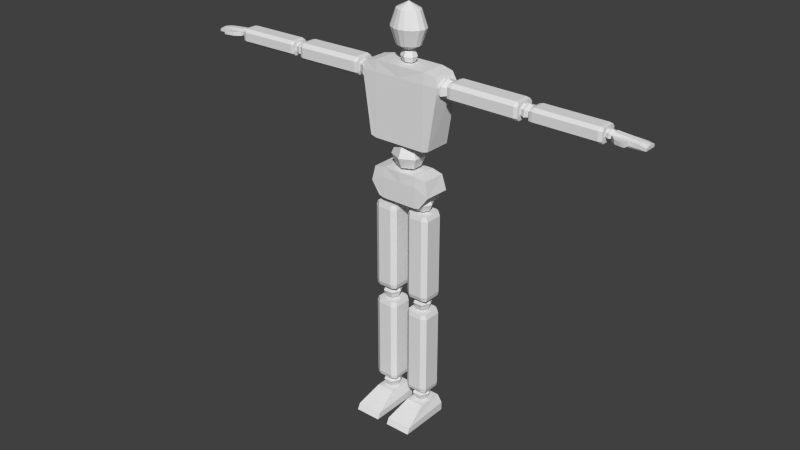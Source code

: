# Source: playerRigged.blend  (saved by Blender 2.75.0; exported with 4.5.12 LTS)
import bpy
from mathutils import Matrix  # noqa: F401  (used for matrix-valued properties, if any)

bpy.ops.wm.read_factory_settings(use_empty=True)
scene = bpy.context.scene
scene.name = 'Scene'

# ---- collections
col_collection_1 = bpy.data.collections.new('Collection 1'); scene.collection.children.link(col_collection_1)

# ---- world
world_world = bpy.data.worlds.new('World'); scene.world = world_world
world_world.color = (0.05088, 0.05088, 0.05088)
world_world.use_sun_shadow = False
world_world.sun_shadow_jitter_overblur = 0.0
world_world.cycles.sampling_method = 'MANUAL'
world_world.cycles.sample_map_resolution = 256

# ---- meshes
me_cube_001 = bpy.data.meshes.new('Cube.001')
me_cube_001.from_pydata([(0.7825, -0.9343, -0.9238), (0.9234, -0.8996, 0.7404), (0.7825, -0.2791, -0.9238), (0.9234, -0.3141, 0.7404), (0.6446, -0.2926, 0.7966), (0.6446, -0.9343, -0.9667), (0.6446, -0.2791, -0.9667), (0.6446, -0.916, 0.7966), (1.028, -0.2935, 0.5309), (1.009, -0.9184, 0.5309), (0.6446, -0.9343, 0.5309), (0.6446, -0.2791, 0.5309), (0.2528, -0.4832, -1.038), (0.3422, -0.4327, -1.286), (0.2528, -0.4832, -1.533), (0.2505, -0.731, -1.038), (0.3389, -0.7831, -1.286), (0.2505, -0.731, -1.533), (0.1359, -0.5467, 1.063), (0.1718, -0.5226, 0.946), (0.1359, -0.5467, 0.8287), (0.1349, -0.6647, 1.063), (0.1705, -0.6896, 0.946), (0.1349, -0.6647, 0.8287), (0.5643, -0.9343, -2.311), (0.7022, -0.8996, -1.658), (0.5643, -0.2791, -2.311), (0.7022, -0.3141, -1.658), (0.4293, -0.2926, -1.607), (0.4293, -0.9343, -2.35), (0.4293, -0.2791, -2.35), (0.4293, -0.916, -1.607), (0.8044, -0.2935, -2.017), (0.786, -0.9184, -2.017), (0.4293, -0.9343, -1.847), (0.4293, -0.2791, -1.847), (0.2884, -0.6006, -2.161), (0.2241, -0.6006, -2.316), (0.2884, -0.6006, -2.471), (0.4436, -0.6006, -2.536), (0.366, -0.4465, -2.161), (0.3338, -0.3826, -2.316), (0.366, -0.4465, -2.471), (0.5213, -0.4465, -2.161), (0.5534, -0.3826, -2.316), (0.5213, -0.4465, -2.471), (0.5989, -0.6006, -2.161), (0.6632, -0.6006, -2.316), (0.5989, -0.6006, -2.471), (0.6922, -0.4085, -2.519), (0.5213, -0.7547, -2.161), (0.5534, -0.8186, -2.316), (0.5213, -0.7547, -2.471), (0.7115, -0.4085, -4.653), (0.4436, -0.6006, -2.097), (0.366, -0.7547, -2.161), (0.3338, -0.8186, -2.316), (0.366, -0.7547, -2.471), (0.6922, -0.8304, -2.519), (0.7115, -0.8304, -4.653), (0.1887, -0.3903, -2.519), (0.185, -0.3903, -4.653), (0.1887, -0.8159, -2.519), (0.185, -0.8159, -4.653), (0.6104, -0.8743, -4.653), (0.6104, -0.8888, -2.519), (0.6104, -0.3273, -4.653), (0.6104, -0.3536, -2.519), (0.2743, -0.8888, -2.519), (0.2743, -0.3273, -4.653), (0.2743, -0.8743, -4.653), (0.2743, -0.3536, -2.519), (0.7349, -0.8304, -2.627), (0.7349, -0.4085, -2.627), (0.158, -0.3903, -2.627), (0.158, -0.8159, -2.627), (0.6104, -0.3065, -2.627), (0.6104, -0.9092, -2.627), (0.2743, -0.3065, -2.627), (0.2743, -0.9092, -2.627), (0.7349, -0.8304, -4.549), (0.7349, -0.4085, -4.549), (0.158, -0.3903, -4.549), (0.6104, -0.3065, -4.549), (0.6104, -0.9092, -4.549), (0.2743, -0.3065, -4.549), (0.2743, -0.9092, -4.549), (0.158, -0.8159, -4.549), (0.2326, -0.8983, -7.494), (0.1375, -1.555, -7.906), (0.2884, -0.6006, -4.656), (0.2241, -0.6006, -4.812), (0.2884, -0.6006, -4.967), (0.4436, -0.6006, -5.031), (0.366, -0.4465, -4.656), (0.3338, -0.3826, -4.812), (0.366, -0.4465, -4.967), (0.5213, -0.4465, -4.656), (0.5534, -0.3826, -4.812), (0.5213, -0.4465, -4.967), (0.5989, -0.6006, -4.656), (0.6632, -0.6006, -4.812), (0.5989, -0.6006, -4.967), (0.6922, -0.4085, -5.014), (0.5213, -0.7547, -4.656), (0.5534, -0.8186, -4.812), (0.5213, -0.7547, -4.967), (0.7115, -0.4085, -7.148), (0.4436, -0.6006, -4.592), (0.366, -0.7547, -4.656), (0.3338, -0.8186, -4.812), (0.366, -0.7547, -4.967), (0.6922, -0.8304, -5.014), (0.7115, -0.8304, -7.148), (0.1887, -0.3903, -5.014), (0.185, -0.3903, -7.148), (0.1887, -0.8159, -5.014), (0.185, -0.8159, -7.148), (0.6104, -0.8743, -7.148), (0.6104, -0.8888, -5.014), (0.6104, -0.3273, -7.148), (0.6104, -0.3536, -5.014), (0.2743, -0.8888, -5.014), (0.2743, -0.3273, -7.148), (0.2743, -0.8743, -7.148), (0.2743, -0.3536, -5.014), (0.7349, -0.8304, -5.123), (0.7349, -0.4085, -5.123), (0.158, -0.3903, -5.123), (0.158, -0.8159, -5.123), (0.6104, -0.3065, -5.123), (0.6104, -0.9092, -5.123), (0.2743, -0.3065, -5.123), (0.2743, -0.9092, -5.123), (0.7349, -0.8304, -7.044), (0.7349, -0.4085, -7.044), (0.158, -0.3903, -7.044), (0.6104, -0.3065, -7.044), (0.6104, -0.9092, -7.044), (0.2743, -0.3065, -7.044), (0.2743, -0.9092, -7.044), (0.158, -0.8159, -7.044), (0.2906, -0.6023, -7.148), (0.2263, -0.6023, -7.303), (0.2906, -0.6023, -7.459), (0.4458, -0.6023, -7.523), (0.3682, -0.4482, -7.148), (0.336, -0.3844, -7.303), (0.3682, -0.4482, -7.459), (0.5234, -0.4482, -7.148), (0.5556, -0.3844, -7.303), (0.5234, -0.4482, -7.459), (0.6011, -0.6023, -7.148), (0.6654, -0.6023, -7.303), (0.6011, -0.6023, -7.459), (0.5234, -0.7565, -7.148), (0.5556, -0.8203, -7.303), (0.5234, -0.7565, -7.459), (0.4458, -0.6023, -7.084), (0.3682, -0.7565, -7.148), (0.336, -0.8203, -7.303), (0.3682, -0.7565, -7.459), (0.1375, -0.2616, -7.906), (0.2326, -0.2934, -7.494), (0.7741, -1.555, -7.906), (0.6789, -0.8983, -7.494), (0.7741, -0.2616, -7.906), (0.6789, -0.2934, -7.494), (0.1375, -1.483, -7.762), (0.1375, -0.2616, -7.7), (0.7741, -0.2616, -7.7), (0.7741, -1.483, -7.762), (1.212, -0.4392, 0.6614), (2.922, -0.4392, 0.6598), (1.212, -0.815, 0.6614), (2.922, -0.815, 0.6598), (1.208, -0.4229, 0.2992), (2.918, -0.4229, 0.281), (1.208, -0.8021, 0.2992), (2.918, -0.8021, 0.281), (2.922, -0.8541, 0.587), (1.211, -0.867, 0.6025), (2.922, -0.3668, 0.587), (1.211, -0.3902, 0.6025), (1.208, -0.867, 0.3608), (2.919, -0.3668, 0.3453), (2.919, -0.8541, 0.3453), (1.208, -0.3902, 0.3608), (1.299, -0.815, 0.6913), (1.299, -0.4392, 0.6913), (1.294, -0.4229, 0.2764), (1.294, -0.8021, 0.2764), (1.298, -0.3483, 0.6017), (1.298, -0.8852, 0.6017), (1.295, -0.3483, 0.36), (1.295, -0.8852, 0.36), (2.84, -0.815, 0.6773), (2.84, -0.4392, 0.6773), (2.835, -0.4229, 0.2624), (2.839, -0.3483, 0.5877), (2.839, -0.8852, 0.5877), (2.836, -0.3483, 0.346), (2.836, -0.8852, 0.346), (2.835, -0.8021, 0.2624), (2.886, -0.6103, 0.3554), (3.024, -0.6103, 0.308), (3.163, -0.6103, 0.3531), (3.221, -0.6103, 0.4643), (2.887, -0.4729, 0.4112), (3.025, -0.4161, 0.3869), (3.163, -0.4729, 0.4089), (2.888, -0.4729, 0.5229), (3.027, -0.4161, 0.5449), (3.165, -0.4729, 0.5206), (2.889, -0.6103, 0.5787), (3.028, -0.6103, 0.6238), (3.165, -0.6103, 0.5764), (3.162, -0.4656, 0.6159), (2.888, -0.7476, 0.5229), (3.027, -0.8045, 0.5449), (3.165, -0.7476, 0.5206), (4.784, -0.4656, 0.6144), (2.83, -0.6103, 0.4675), (2.887, -0.7476, 0.4112), (3.025, -0.8045, 0.3869), (3.163, -0.7476, 0.4089), (3.162, -0.7862, 0.6159), (4.784, -0.7862, 0.6144), (3.158, -0.4517, 0.3069), (4.78, -0.4517, 0.2913), (3.158, -0.7752, 0.3069), (4.78, -0.7752, 0.2913), (4.783, -0.8196, 0.5524), (3.161, -0.8306, 0.5656), (4.783, -0.4038, 0.5524), (3.161, -0.4238, 0.5656), (3.159, -0.8306, 0.3594), (4.781, -0.4038, 0.3462), (4.781, -0.8196, 0.3462), (3.159, -0.4238, 0.3594), (3.245, -0.7862, 0.6414), (3.245, -0.4656, 0.6414), (3.24, -0.4517, 0.2874), (3.24, -0.7752, 0.2874), (3.244, -0.388, 0.565), (3.244, -0.8461, 0.565), (3.241, -0.388, 0.3587), (3.241, -0.8461, 0.3587), (4.705, -0.7862, 0.6295), (4.705, -0.4656, 0.6295), (4.701, -0.4517, 0.2754), (4.704, -0.388, 0.553), (4.704, -0.8461, 0.553), (4.702, -0.388, 0.3468), (4.702, -0.8461, 0.3468), (4.701, -0.7752, 0.2754), (0.8875, -0.6103, 0.3148), (1.042, -0.6103, 0.25), (1.198, -0.6103, 0.3117), (1.264, -0.6103, 0.4637), (0.8883, -0.4226, 0.3911), (1.043, -0.3448, 0.358), (1.199, -0.4226, 0.388), (0.8899, -0.4226, 0.5438), (1.046, -0.3448, 0.5738), (1.201, -0.4226, 0.5407), (0.8907, -0.6103, 0.6201), (1.047, -0.6103, 0.6818), (1.201, -0.6103, 0.617), (0.8899, -0.798, 0.5438), (1.046, -0.8757, 0.5738), (1.201, -0.798, 0.5407), (0.8248, -0.6103, 0.4681), (0.8883, -0.798, 0.3911), (1.043, -0.8757, 0.358), (1.199, -0.798, 0.388), (0.08971, -0.3798, 1.956), (0.1426, -0.2823, 1.578), (0.08971, -0.3798, 1.2), (0.198, -0.4351, 1.956), (0.2958, -0.3604, 1.578), (0.198, -0.4351, 1.2), (0.2704, -0.5178, 1.956), (0.3981, -0.4774, 1.578), (0.2704, -0.5178, 1.2), (0.2958, -0.6154, 1.956), (0.4341, -0.6154, 1.578), (0.2958, -0.6154, 1.2), (0.2704, -0.7129, 1.956), (0.3981, -0.7533, 1.578), (0.2704, -0.7129, 1.2), (0.198, -0.7956, 1.956), (0.2958, -0.8703, 1.578), (0.198, -0.7956, 1.2), (0.08971, -0.8509, 1.956), (0.1426, -0.9485, 1.578), (0.08971, -0.8509, 1.2), (5.016, -0.4905, 0.3598), (4.95, -0.5715, 0.5623), (5.353, -0.7505, 0.3598), (5.35, -0.6905, 0.5214), (4.766, -0.6205, 0.3947), (4.859, -0.6205, 0.3628), (4.953, -0.6205, 0.3932), (4.992, -0.6205, 0.4681), (4.767, -0.5279, 0.4323), (4.86, -0.4896, 0.416), (4.953, -0.5279, 0.4308), (4.768, -0.5279, 0.5076), (4.861, -0.4896, 0.5224), (4.954, -0.5279, 0.5061), (4.768, -0.6205, 0.5452), (4.862, -0.6205, 0.5756), (4.955, -0.6205, 0.5437), (4.768, -0.713, 0.5076), (4.861, -0.7513, 0.5224), (4.954, -0.713, 0.5061), (4.729, -0.6205, 0.4703), (4.767, -0.713, 0.4323), (4.86, -0.7513, 0.416), (4.953, -0.713, 0.4308), (5.353, -0.4905, 0.3598), (5.525, -0.6782, 0.5023), (5.35, -0.5715, 0.5273), (5.016, -0.7505, 0.3598), (4.95, -0.6905, 0.5564), (5.525, -0.575, 0.5044), (5.501, -0.7505, 0.3598), (5.501, -0.4905, 0.3598), (5.662, -0.6623, 0.4701), (5.662, -0.5882, 0.4722), (5.616, -0.7505, 0.3598), (5.616, -0.4905, 0.3598), (5.344, -0.77, 0.497), (5.35, -0.4664, 0.4826), (4.944, -0.77, 0.5145), (4.95, -0.4664, 0.4871), (5.525, -0.7746, 0.4776), (5.525, -0.4664, 0.4721), (5.662, -0.7746, 0.4434), (5.662, -0.4664, 0.4434), (5.35, -0.4664, 0.3966), (5.525, -0.4664, 0.4022), (5.662, -0.4664, 0.3839), (5.348, -0.7733, 0.3961), (4.948, -0.7733, 0.4045), (4.95, -0.4664, 0.3966), (5.525, -0.7746, 0.3938), (5.662, -0.7746, 0.3839), (5.095, -0.7733, 0.4014), (5.091, -0.77, 0.5081), (5.348, -0.7733, 0.3961), (5.344, -0.77, 0.497), (4.948, -0.7733, 0.4045), (4.944, -0.77, 0.5145), (5.091, -0.77, 0.5081), (5.095, -0.7733, 0.4014), (4.948, -0.7733, 0.4045), (4.944, -0.77, 0.5145), (5.095, -0.7733, 0.4014), (5.091, -0.77, 0.5081), (5.074, -0.9052, 0.4197), (5.07, -0.9058, 0.5076), (5.167, -0.8154, 0.4173), (5.163, -0.8163, 0.5024), (5.23, -0.9508, 0.4247), (5.227, -0.9536, 0.5125), (5.244, -0.8344, 0.4222), (5.241, -0.8374, 0.5074), (5.312, -0.9607, 0.4272), (5.309, -0.9634, 0.515), (5.326, -0.8442, 0.4247), (5.323, -0.8473, 0.5099), (5.136, -0.77, 0.5061), (5.14, -0.7733, 0.4004), (5.136, -0.77, 0.5061), (5.14, -0.7733, 0.4004), (-0.7825, -0.9343, -0.9238), (-0.9234, -0.8996, 0.7404), (-0.7825, -0.2791, -0.9238), (-0.9234, -0.3141, 0.7404), (0.0, -0.2791, 0.7966), (0.0, -0.2791, -0.9667), (0.0, -0.9343, 0.7966), (0.0, -0.9343, -0.9667), (-0.6446, -0.2926, 0.7966), (-0.6446, -0.9343, -0.9667), (-0.6446, -0.2791, -0.9667), (-0.6446, -0.916, 0.7966), (-1.028, -0.2935, 0.5309), (-1.009, -0.9184, 0.5309), (0.0, -0.9343, 0.5309), (0.0, -0.2791, 0.5309), (-0.6446, -0.9343, 0.5309), (-0.6446, -0.2791, 0.5309), (0.0, -0.3572, -1.038), (0.0, -0.2546, -1.286), (0.0, -0.3572, -1.533), (0.0, -0.8528, -1.533), (0.0, -0.9555, -1.286), (0.0, -0.8528, -1.038), (-0.2528, -0.4832, -1.038), (-0.3422, -0.4327, -1.286), (-0.2528, -0.4832, -1.533), (0.0, -0.605, -0.9351), (-0.2505, -0.731, -1.038), (-0.3389, -0.7831, -1.286), (-0.2505, -0.731, -1.533), (0.0, -0.605, -1.636), (0.0, -0.4867, 1.063), (0.0, -0.4378, 0.946), (0.0, -0.4867, 0.8287), (0.0, -0.7228, 0.8287), (0.0, -0.7717, 0.946), (0.0, -0.7228, 1.063), (-0.1359, -0.5467, 1.063), (-0.1718, -0.5226, 0.946), (-0.1359, -0.5467, 0.8287), (0.0, -0.6047, 1.112), (-0.1349, -0.6647, 1.063), (-0.1705, -0.6896, 0.946), (-0.1349, -0.6647, 0.8287), (0.0, -0.6047, 0.7801), (-0.5643, -0.9343, -2.311), (-0.7022, -0.8996, -1.658), (-0.5643, -0.2791, -2.311), (-0.7022, -0.3141, -1.658), (0.0, -0.2791, -1.607), (0.0, -0.2791, -2.35), (0.0, -0.9343, -1.607), (0.0, -0.9343, -2.35), (-0.4293, -0.2926, -1.607), (-0.4293, -0.9343, -2.35), (-0.4293, -0.2791, -2.35), (-0.4293, -0.916, -1.607), (-0.8044, -0.2935, -2.017), (-0.786, -0.9184, -2.017), (0.0, -0.9343, -1.847), (0.0, -0.2791, -1.847), (-0.4293, -0.9343, -1.847), (-0.4293, -0.2791, -1.847), (-0.2884, -0.6006, -2.161), (-0.2241, -0.6006, -2.316), (-0.2884, -0.6006, -2.471), (-0.4436, -0.6006, -2.536), (-0.366, -0.4465, -2.161), (-0.3338, -0.3826, -2.316), (-0.366, -0.4465, -2.471), (-0.5213, -0.4465, -2.161), (-0.5534, -0.3826, -2.316), (-0.5213, -0.4465, -2.471), (-0.5989, -0.6006, -2.161), (-0.6632, -0.6006, -2.316), (-0.5989, -0.6006, -2.471), (-0.6922, -0.4085, -2.519), (-0.5213, -0.7547, -2.161), (-0.5534, -0.8186, -2.316), (-0.5213, -0.7547, -2.471), (-0.7115, -0.4085, -4.653), (-0.4436, -0.6006, -2.097), (-0.366, -0.7547, -2.161), (-0.3338, -0.8186, -2.316), (-0.366, -0.7547, -2.471), (-0.6922, -0.8304, -2.519), (-0.7115, -0.8304, -4.653), (-0.1887, -0.3903, -2.519), (-0.185, -0.3903, -4.653), (-0.1887, -0.8159, -2.519), (-0.185, -0.8159, -4.653), (-0.6104, -0.8743, -4.653), (-0.6104, -0.8888, -2.519), (-0.6104, -0.3273, -4.653), (-0.6104, -0.3536, -2.519), (-0.2743, -0.8888, -2.519), (-0.2743, -0.3273, -4.653), (-0.2743, -0.8743, -4.653), (-0.2743, -0.3536, -2.519), (-0.7349, -0.8304, -2.627), (-0.7349, -0.4085, -2.627), (-0.158, -0.3903, -2.627), (-0.158, -0.8159, -2.627), (-0.6104, -0.3065, -2.627), (-0.6104, -0.9092, -2.627), (-0.2743, -0.3065, -2.627), (-0.2743, -0.9092, -2.627), (-0.7349, -0.8304, -4.549), (-0.7349, -0.4085, -4.549), (-0.158, -0.3903, -4.549), (-0.6104, -0.3065, -4.549), (-0.6104, -0.9092, -4.549), (-0.2743, -0.3065, -4.549), (-0.2743, -0.9092, -4.549), (-0.158, -0.8159, -4.549), (-0.2326, -0.8983, -7.494), (-0.1375, -1.555, -7.906), (-0.2884, -0.6006, -4.656), (-0.2241, -0.6006, -4.812), (-0.2884, -0.6006, -4.967), (-0.4436, -0.6006, -5.031), (-0.366, -0.4465, -4.656), (-0.3338, -0.3826, -4.812), (-0.366, -0.4465, -4.967), (-0.5213, -0.4465, -4.656), (-0.5534, -0.3826, -4.812), (-0.5213, -0.4465, -4.967), (-0.5989, -0.6006, -4.656), (-0.6632, -0.6006, -4.812), (-0.5989, -0.6006, -4.967), (-0.6922, -0.4085, -5.014), (-0.5213, -0.7547, -4.656), (-0.5534, -0.8186, -4.812), (-0.5213, -0.7547, -4.967), (-0.7115, -0.4085, -7.148), (-0.4436, -0.6006, -4.592), (-0.366, -0.7547, -4.656), (-0.3338, -0.8186, -4.812), (-0.366, -0.7547, -4.967), (-0.6922, -0.8304, -5.014), (-0.7115, -0.8304, -7.148), (-0.1887, -0.3903, -5.014), (-0.185, -0.3903, -7.148), (-0.1887, -0.8159, -5.014), (-0.185, -0.8159, -7.148), (-0.6104, -0.8743, -7.148), (-0.6104, -0.8888, -5.014), (-0.6104, -0.3273, -7.148), (-0.6104, -0.3536, -5.014), (-0.2743, -0.8888, -5.014), (-0.2743, -0.3273, -7.148), (-0.2743, -0.8743, -7.148), (-0.2743, -0.3536, -5.014), (-0.7349, -0.8304, -5.123), (-0.7349, -0.4085, -5.123), (-0.158, -0.3903, -5.123), (-0.158, -0.8159, -5.123), (-0.6104, -0.3065, -5.123), (-0.6104, -0.9092, -5.123), (-0.2743, -0.3065, -5.123), (-0.2743, -0.9092, -5.123), (-0.7349, -0.8304, -7.044), (-0.7349, -0.4085, -7.044), (-0.158, -0.3903, -7.044), (-0.6104, -0.3065, -7.044), (-0.6104, -0.9092, -7.044), (-0.2743, -0.3065, -7.044), (-0.2743, -0.9092, -7.044), (-0.158, -0.8159, -7.044), (-0.2906, -0.6023, -7.148), (-0.2263, -0.6023, -7.303), (-0.2906, -0.6023, -7.459), (-0.4458, -0.6023, -7.523), (-0.3682, -0.4482, -7.148), (-0.336, -0.3844, -7.303), (-0.3682, -0.4482, -7.459), (-0.5234, -0.4482, -7.148), (-0.5556, -0.3844, -7.303), (-0.5234, -0.4482, -7.459), (-0.6011, -0.6023, -7.148), (-0.6654, -0.6023, -7.303), (-0.6011, -0.6023, -7.459), (-0.5234, -0.7565, -7.148), (-0.5556, -0.8203, -7.303), (-0.5234, -0.7565, -7.459), (-0.4458, -0.6023, -7.084), (-0.3682, -0.7565, -7.148), (-0.336, -0.8203, -7.303), (-0.3682, -0.7565, -7.459), (-0.1375, -0.2616, -7.906), (-0.2326, -0.2934, -7.494), (-0.7741, -1.555, -7.906), (-0.6789, -0.8983, -7.494), (-0.7741, -0.2616, -7.906), (-0.6789, -0.2934, -7.494), (-0.1375, -1.483, -7.762), (-0.1375, -0.2616, -7.7), (-0.7741, -0.2616, -7.7), (-0.7741, -1.483, -7.762), (-1.212, -0.4392, 0.6614), (-2.922, -0.4392, 0.6598), (-1.212, -0.815, 0.6614), (-2.922, -0.815, 0.6598), (-1.208, -0.4229, 0.2992), (-2.918, -0.4229, 0.281), (-1.208, -0.8021, 0.2992), (-2.918, -0.8021, 0.281), (-2.922, -0.8541, 0.587), (-1.211, -0.867, 0.6025), (-2.922, -0.3668, 0.587), (-1.211, -0.3902, 0.6025), (-1.208, -0.867, 0.3608), (-2.919, -0.3668, 0.3453), (-2.919, -0.8541, 0.3453), (-1.208, -0.3902, 0.3608), (-1.299, -0.815, 0.6913), (-1.299, -0.4392, 0.6913), (-1.294, -0.4229, 0.2764), (-1.294, -0.8021, 0.2764), (-1.298, -0.3483, 0.6017), (-1.298, -0.8852, 0.6017), (-1.295, -0.3483, 0.36), (-1.295, -0.8852, 0.36), (-2.84, -0.815, 0.6773), (-2.84, -0.4392, 0.6773), (-2.835, -0.4229, 0.2624), (-2.839, -0.3483, 0.5877), (-2.839, -0.8852, 0.5877), (-2.836, -0.3483, 0.346), (-2.836, -0.8852, 0.346), (-2.835, -0.8021, 0.2624), (-2.886, -0.6103, 0.3554), (-3.024, -0.6103, 0.308), (-3.163, -0.6103, 0.3531), (-3.221, -0.6103, 0.4643), (-2.887, -0.4729, 0.4112), (-3.025, -0.4161, 0.3869), (-3.163, -0.4729, 0.4089), (-2.888, -0.4729, 0.5229), (-3.027, -0.4161, 0.5449), (-3.165, -0.4729, 0.5206), (-2.889, -0.6103, 0.5787), (-3.028, -0.6103, 0.6238), (-3.165, -0.6103, 0.5764), (-3.162, -0.4656, 0.6159), (-2.888, -0.7476, 0.5229), (-3.027, -0.8045, 0.5449), (-3.165, -0.7476, 0.5206), (-4.784, -0.4656, 0.6144), (-2.83, -0.6103, 0.4675), (-2.887, -0.7476, 0.4112), (-3.025, -0.8045, 0.3869), (-3.163, -0.7476, 0.4089), (-3.162, -0.7862, 0.6159), (-4.784, -0.7862, 0.6144), (-3.158, -0.4517, 0.3069), (-4.78, -0.4517, 0.2913), (-3.158, -0.7752, 0.3069), (-4.78, -0.7752, 0.2913), (-4.783, -0.8196, 0.5524), (-3.161, -0.8306, 0.5656), (-4.783, -0.4038, 0.5524), (-3.161, -0.4238, 0.5656), (-3.159, -0.8306, 0.3594), (-4.781, -0.4038, 0.3462), (-4.781, -0.8196, 0.3462), (-3.159, -0.4238, 0.3594), (-3.245, -0.7862, 0.6414), (-3.245, -0.4656, 0.6414), (-3.24, -0.4517, 0.2874), (-3.24, -0.7752, 0.2874), (-3.244, -0.388, 0.565), (-3.244, -0.8461, 0.565), (-3.241, -0.388, 0.3587), (-3.241, -0.8461, 0.3587), (-4.705, -0.7862, 0.6295), (-4.705, -0.4656, 0.6295), (-4.701, -0.4517, 0.2754), (-4.704, -0.388, 0.553), (-4.704, -0.8461, 0.553), (-4.702, -0.388, 0.3468), (-4.702, -0.8461, 0.3468), (-4.701, -0.7752, 0.2754), (-0.8875, -0.6103, 0.3148), (-1.042, -0.6103, 0.25), (-1.198, -0.6103, 0.3117), (-1.264, -0.6103, 0.4637), (-0.8883, -0.4226, 0.3911), (-1.043, -0.3448, 0.358), (-1.199, -0.4226, 0.388), (-0.8899, -0.4226, 0.5438), (-1.046, -0.3448, 0.5738), (-1.201, -0.4226, 0.5407), (-0.8907, -0.6103, 0.6201), (-1.047, -0.6103, 0.6818), (-1.201, -0.6103, 0.617), (-0.8899, -0.798, 0.5438), (-1.046, -0.8757, 0.5738), (-1.201, -0.798, 0.5407), (-0.8248, -0.6103, 0.4681), (-0.8883, -0.798, 0.3911), (-1.043, -0.8757, 0.358), (-1.199, -0.798, 0.388), (0.0, -0.3604, 1.956), (0.0, -0.2548, 1.578), (0.0, -0.3604, 1.2), (-0.08971, -0.3798, 1.956), (-0.1426, -0.2823, 1.578), (-0.08971, -0.3798, 1.2), (-0.198, -0.4351, 1.956), (-0.2958, -0.3604, 1.578), (-0.198, -0.4351, 1.2), (-0.2704, -0.5178, 1.956), (-0.3981, -0.4774, 1.578), (-0.2704, -0.5178, 1.2), (-0.2958, -0.6154, 1.956), (-0.4341, -0.6154, 1.578), (-0.2958, -0.6154, 1.2), (-0.2704, -0.7129, 1.956), (-0.3981, -0.7533, 1.578), (-0.2704, -0.7129, 1.2), (-0.198, -0.7956, 1.956), (-0.2958, -0.8703, 1.578), (-0.198, -0.7956, 1.2), (0.0, -0.6154, 1.043), (-0.08971, -0.8509, 1.956), (-0.1426, -0.9485, 1.578), (-0.08971, -0.8509, 1.2), (0.0, -0.8703, 1.956), (0.0, -0.9759, 1.578), (0.0, -0.8703, 1.2), (0.0, -0.6154, 2.112), (-5.003, -0.4905, 0.3598), (-4.937, -0.5715, 0.5623), (-5.341, -0.7505, 0.3598), (-5.337, -0.6905, 0.5214), (-4.762, -0.6205, 0.3947), (-4.854, -0.6205, 0.3628), (-4.948, -0.6205, 0.3932), (-4.988, -0.6205, 0.4681), (-4.762, -0.5279, 0.4323), (-4.855, -0.4896, 0.416), (-4.949, -0.5279, 0.4308), (-4.763, -0.5279, 0.5076), (-4.856, -0.4896, 0.5224), (-4.949, -0.5279, 0.5061), (-4.764, -0.6205, 0.5452), (-4.857, -0.6205, 0.5756), (-4.95, -0.6205, 0.5437), (-4.763, -0.713, 0.5076), (-4.856, -0.7513, 0.5224), (-4.949, -0.713, 0.5061), (-4.724, -0.6205, 0.4703), (-4.762, -0.713, 0.4323), (-4.855, -0.7513, 0.416), (-4.949, -0.713, 0.4308), (-5.341, -0.4905, 0.3598), (-5.513, -0.6782, 0.5023), (-5.337, -0.5715, 0.5273), (-5.003, -0.7505, 0.3598), (-4.937, -0.6905, 0.5564), (-5.513, -0.575, 0.5044), (-5.489, -0.7505, 0.3598), (-5.489, -0.4905, 0.3598), (-5.649, -0.6623, 0.4701), (-5.649, -0.5882, 0.4722), (-5.604, -0.7505, 0.3598), (-5.604, -0.4905, 0.3598), (-5.332, -0.77, 0.497), (-5.337, -0.4664, 0.4826), (-4.932, -0.77, 0.5145), (-4.937, -0.4664, 0.4871), (-5.513, -0.7746, 0.4776), (-5.513, -0.4664, 0.4721), (-5.649, -0.7746, 0.4434), (-5.649, -0.4664, 0.4434), (-5.337, -0.4664, 0.3966), (-5.513, -0.4664, 0.4022), (-5.649, -0.4664, 0.3839), (-5.336, -0.7733, 0.3961), (-4.936, -0.7733, 0.4045), (-4.937, -0.4664, 0.3966), (-5.513, -0.7746, 0.3938), (-5.649, -0.7746, 0.3839), (-5.083, -0.7733, 0.4014), (-5.079, -0.77, 0.5081), (-5.336, -0.7733, 0.3961), (-5.332, -0.77, 0.497), (-4.936, -0.7733, 0.4045), (-4.932, -0.77, 0.5145), (-5.079, -0.77, 0.5081), (-5.083, -0.7733, 0.4014), (-4.936, -0.7733, 0.4045), (-4.932, -0.77, 0.5145), (-5.083, -0.7733, 0.4014), (-5.079, -0.77, 0.5081), (-5.061, -0.9052, 0.4197), (-5.058, -0.9058, 0.5076), (-5.154, -0.8154, 0.4173), (-5.15, -0.8163, 0.5024), (-5.217, -0.9508, 0.4247), (-5.214, -0.9536, 0.5125), (-5.231, -0.8344, 0.4222), (-5.228, -0.8374, 0.5074), (-5.299, -0.9607, 0.4272), (-5.296, -0.9634, 0.515), (-5.313, -0.8442, 0.4247), (-5.31, -0.8473, 0.5099), (-5.124, -0.77, 0.5061), (-5.128, -0.7733, 0.4004), (-5.124, -0.77, 0.5061), (-5.128, -0.7733, 0.4004)], [], [(11, 8, 2, 6), (8, 9, 0, 2), (5, 6, 2, 0), (7, 4, 381, 383), (10, 391, 384, 5), (9, 10, 5, 0), (1, 3, 4, 7), (384, 382, 6, 5), (392, 11, 6, 382), (381, 4, 11, 392), (1, 7, 10, 9), (7, 383, 391, 10), (3, 1, 9, 8), (4, 3, 8, 11), (14, 13, 16, 17), (13, 12, 15, 16), (397, 396, 13, 14), (396, 395, 12, 13), (15, 404, 400), (408, 17, 398), (16, 15, 400, 399), (17, 16, 399, 398), (12, 404, 15), (408, 14, 17), (408, 397, 14), (395, 404, 12), (20, 19, 22, 23), (19, 18, 21, 22), (411, 410, 19, 20), (410, 409, 18, 19), (21, 418, 414), (422, 23, 412), (22, 21, 414, 413), (23, 22, 413, 412), (18, 418, 21), (422, 20, 23), (422, 411, 20), (409, 418, 18), (35, 32, 26, 30), (32, 33, 24, 26), (29, 30, 26, 24), (31, 28, 427, 429), (34, 437, 430, 29), (33, 34, 29, 24), (25, 27, 28, 31), (430, 428, 30, 29), (438, 35, 30, 428), (427, 28, 35, 438), (25, 31, 34, 33), (31, 429, 437, 34), (28, 27, 32, 35), (38, 37, 41, 42), (37, 36, 40, 41), (41, 40, 43, 44), (42, 41, 44, 45), (44, 43, 46, 47), (45, 44, 47, 48), (48, 47, 51, 52), (47, 46, 50, 51), (52, 51, 56, 57), (68, 71, 60, 62), (64, 66, 53, 59), (51, 50, 55, 56), (86, 87, 63, 70), (81, 80, 59, 53), (83, 81, 53, 66), (87, 82, 61, 63), (36, 54, 40), (39, 38, 42), (39, 42, 45), (40, 54, 43), (43, 54, 46), (39, 45, 48), (46, 54, 50), (39, 48, 52), (50, 54, 55), (39, 52, 57), (57, 56, 37, 38), (55, 54, 36), (39, 57, 38), (56, 55, 36, 37), (85, 83, 66, 69), (80, 84, 64, 59), (70, 69, 66, 64), (58, 49, 67, 65), (63, 61, 69, 70), (82, 85, 69, 61), (84, 86, 70, 64), (65, 67, 71, 68), (65, 68, 79, 77), (60, 71, 78, 74), (58, 65, 77, 72), (71, 67, 76, 78), (62, 60, 74, 75), (67, 49, 73, 76), (49, 58, 72, 73), (68, 62, 75, 79), (77, 79, 86, 84), (74, 78, 85, 82), (72, 77, 84, 80), (78, 76, 83, 85), (75, 74, 82, 87), (76, 73, 81, 83), (73, 72, 80, 81), (79, 75, 87, 86), (92, 91, 95, 96), (91, 90, 94, 95), (95, 94, 97, 98), (96, 95, 98, 99), (98, 97, 100, 101), (99, 98, 101, 102), (102, 101, 105, 106), (101, 100, 104, 105), (106, 105, 110, 111), (122, 125, 114, 116), (118, 120, 107, 113), (105, 104, 109, 110), (140, 141, 117, 124), (135, 134, 113, 107), (137, 135, 107, 120), (141, 136, 115, 117), (90, 108, 94), (93, 92, 96), (93, 96, 99), (94, 108, 97), (97, 108, 100), (93, 99, 102), (100, 108, 104), (93, 102, 106), (104, 108, 109), (93, 106, 111), (111, 110, 91, 92), (109, 108, 90), (93, 111, 92), (110, 109, 90, 91), (139, 137, 120, 123), (134, 138, 118, 113), (124, 123, 120, 118), (112, 103, 121, 119), (117, 115, 123, 124), (136, 139, 123, 115), (138, 140, 124, 118), (119, 121, 125, 122), (119, 122, 133, 131), (114, 125, 132, 128), (112, 119, 131, 126), (125, 121, 130, 132), (116, 114, 128, 129), (121, 103, 127, 130), (103, 112, 126, 127), (122, 116, 129, 133), (131, 133, 140, 138), (128, 132, 139, 136), (126, 131, 138, 134), (132, 130, 137, 139), (129, 128, 136, 141), (130, 127, 135, 137), (127, 126, 134, 135), (133, 129, 141, 140), (144, 143, 147, 148), (143, 142, 146, 147), (147, 146, 149, 150), (148, 147, 150, 151), (150, 149, 152, 153), (151, 150, 153, 154), (154, 153, 156, 157), (153, 152, 155, 156), (157, 156, 160, 161), (156, 155, 159, 160), (142, 158, 146), (145, 144, 148), (145, 148, 151), (146, 158, 149), (149, 158, 152), (145, 151, 154), (152, 158, 155), (145, 154, 157), (155, 158, 159), (145, 157, 161), (161, 160, 143, 144), (159, 158, 142), (145, 161, 144), (160, 159, 142, 143), (168, 169, 162, 89), (169, 170, 166, 162), (170, 171, 164, 166), (171, 168, 89, 164), (89, 162, 166, 164), (165, 167, 163, 88), (165, 88, 168, 171), (167, 165, 171, 170), (163, 167, 170, 169), (88, 163, 169, 168), (27, 25, 33, 32), (184, 187, 176, 178), (180, 182, 173, 175), (202, 203, 179, 186), (197, 196, 175, 173), (199, 197, 173, 182), (203, 198, 177, 179), (201, 199, 182, 185), (196, 200, 180, 175), (186, 185, 182, 180), (174, 172, 183, 181), (179, 177, 185, 186), (198, 201, 185, 177), (200, 202, 186, 180), (181, 184, 195, 193), (176, 187, 194, 190), (174, 181, 193, 188), (187, 183, 192, 194), (178, 176, 190, 191), (183, 172, 189, 192), (172, 174, 188, 189), (184, 178, 191, 195), (193, 195, 202, 200), (190, 194, 201, 198), (188, 193, 200, 196), (194, 192, 199, 201), (191, 190, 198, 203), (192, 189, 197, 199), (189, 188, 196, 197), (195, 191, 203, 202), (206, 205, 209, 210), (205, 204, 208, 209), (209, 208, 211, 212), (210, 209, 212, 213), (212, 211, 214, 215), (213, 212, 215, 216), (216, 215, 219, 220), (215, 214, 218, 219), (220, 219, 224, 225), (236, 239, 228, 230), (232, 234, 221, 227), (219, 218, 223, 224), (254, 255, 231, 238), (249, 248, 227, 221), (251, 249, 221, 234), (255, 250, 229, 231), (204, 222, 208), (207, 206, 210), (207, 210, 213), (208, 222, 211), (211, 222, 214), (207, 213, 216), (214, 222, 218), (207, 216, 220), (218, 222, 223), (207, 220, 225), (225, 224, 205, 206), (223, 222, 204), (207, 225, 206), (224, 223, 204, 205), (253, 251, 234, 237), (248, 252, 232, 227), (226, 217, 235, 233), (231, 229, 237, 238), (250, 253, 237, 229), (252, 254, 238, 232), (233, 235, 239, 236), (233, 236, 247, 245), (228, 239, 246, 242), (226, 233, 245, 240), (239, 235, 244, 246), (230, 228, 242, 243), (235, 217, 241, 244), (217, 226, 240, 241), (236, 230, 243, 247), (245, 247, 254, 252), (242, 246, 253, 250), (240, 245, 252, 248), (246, 244, 251, 253), (243, 242, 250, 255), (244, 241, 249, 251), (241, 240, 248, 249), (247, 243, 255, 254), (258, 257, 261, 262), (257, 256, 260, 261), (261, 260, 263, 264), (262, 261, 264, 265), (264, 263, 266, 267), (265, 264, 267, 268), (268, 267, 270, 271), (267, 266, 269, 270), (271, 270, 274, 275), (270, 269, 273, 274), (256, 272, 260), (259, 258, 262), (259, 262, 265), (260, 272, 263), (263, 272, 266), (259, 265, 268), (266, 272, 269), (259, 268, 271), (269, 272, 273), (259, 271, 275), (275, 274, 257, 258), (273, 272, 256), (259, 275, 258), (274, 273, 256, 257), (682, 681, 276, 277), (683, 682, 277, 278), (277, 276, 279, 280), (278, 277, 280, 281), (280, 279, 282, 283), (281, 280, 283, 284), (284, 283, 286, 287), (283, 282, 285, 286), (287, 286, 289, 290), (286, 285, 288, 289), (290, 289, 292, 293), (289, 288, 291, 292), (293, 292, 295, 296), (292, 291, 294, 295), (296, 295, 707, 708), (295, 294, 706, 707), (702, 683, 278), (681, 709, 276), (702, 278, 281), (276, 709, 279), (279, 709, 282), (702, 281, 284), (282, 709, 285), (702, 284, 287), (285, 709, 288), (702, 287, 290), (288, 709, 291), (702, 290, 293), (291, 709, 294), (702, 293, 296), (294, 709, 706), (702, 296, 708), (238, 237, 234, 232), (333, 337, 322, 300), (303, 302, 306, 307), (302, 301, 305, 306), (306, 305, 308, 309), (307, 306, 309, 310), (309, 308, 311, 312), (310, 309, 312, 313), (313, 312, 315, 316), (312, 311, 314, 315), (316, 315, 319, 320), (315, 314, 318, 319), (301, 317, 305), (304, 303, 307), (304, 307, 310), (305, 317, 308), (308, 317, 311), (304, 310, 313), (311, 317, 314), (304, 313, 316), (314, 317, 318), (304, 316, 320), (320, 319, 302, 303), (318, 317, 301), (304, 320, 303), (319, 318, 301, 302), (333, 300, 325, 335, 350, 373), (335, 325, 298, 336), (336, 298, 323, 334), (323, 298, 325, 300), (297, 321, 299, 324), (322, 329, 330, 326), (341, 342, 328, 321), (321, 328, 327, 299), (300, 322, 326, 323), (340, 330, 329, 339), (342, 343, 332, 328), (337, 339, 329, 322), (328, 332, 331, 327), (347, 348, 339, 337), (326, 330, 340, 338), (343, 340, 339, 348), (323, 326, 338, 334), (346, 336, 334, 341), (345, 335, 336, 346), (374, 376, 356, 349), (344, 347, 337, 333), (299, 327, 347, 344), (299, 344, 374, 349, 345, 324), (324, 345, 346, 297), (297, 346, 341, 321), (332, 343, 348, 331), (327, 331, 348, 347), (338, 340, 343, 342), (334, 338, 342, 341), (373, 375, 352, 333), (354, 358, 360, 355), (349, 356, 353, 345), (345, 353, 354, 335), (335, 354, 355, 350), (333, 352, 351, 344), (353, 357, 358, 354), (356, 359, 357, 353), (364, 368, 367, 363), (357, 361, 362, 358), (351, 352, 375, 376), (360, 358, 362, 364, 375, 355), (366, 370, 372, 368), (363, 367, 365, 361), (362, 366, 368, 364), (361, 365, 366, 362), (371, 372, 370, 369), (365, 369, 370, 366), (368, 372, 371, 367), (367, 371, 369, 365), (350, 355, 375, 373), (344, 351, 376, 374), (359, 376, 363, 361, 357), (364, 363, 376, 375), (187, 184, 181, 183), (394, 387, 379, 389), (389, 379, 377, 390), (386, 377, 379, 387), (388, 383, 381, 385), (393, 386, 384, 391), (390, 377, 386, 393), (378, 388, 385, 380), (384, 386, 387, 382), (392, 382, 387, 394), (381, 392, 394, 385), (378, 390, 393, 388), (388, 393, 391, 383), (380, 389, 390, 378), (385, 394, 389, 380), (403, 407, 406, 402), (402, 406, 405, 401), (397, 403, 402, 396), (396, 402, 401, 395), (405, 400, 404), (408, 398, 407), (406, 399, 400, 405), (407, 398, 399, 406), (401, 405, 404), (408, 407, 403), (408, 403, 397), (395, 401, 404), (417, 421, 420, 416), (416, 420, 419, 415), (411, 417, 416, 410), (410, 416, 415, 409), (419, 414, 418), (422, 412, 421), (420, 413, 414, 419), (421, 412, 413, 420), (415, 419, 418), (422, 421, 417), (422, 417, 411), (409, 415, 418), (440, 433, 425, 435), (435, 425, 423, 436), (432, 423, 425, 433), (434, 429, 427, 431), (439, 432, 430, 437), (436, 423, 432, 439), (424, 434, 431, 426), (430, 432, 433, 428), (438, 428, 433, 440), (427, 438, 440, 431), (424, 436, 439, 434), (434, 439, 437, 429), (431, 440, 435, 426), (443, 447, 446, 442), (442, 446, 445, 441), (446, 449, 448, 445), (447, 450, 449, 446), (449, 452, 451, 448), (450, 453, 452, 449), (453, 457, 456, 452), (452, 456, 455, 451), (457, 462, 461, 456), (473, 467, 465, 476), (469, 464, 458, 471), (456, 461, 460, 455), (491, 475, 468, 492), (486, 458, 464, 485), (488, 471, 458, 486), (492, 468, 466, 487), (441, 445, 459), (444, 447, 443), (444, 450, 447), (445, 448, 459), (448, 451, 459), (444, 453, 450), (451, 455, 459), (444, 457, 453), (455, 460, 459), (444, 462, 457), (462, 443, 442, 461), (460, 441, 459), (444, 443, 462), (461, 442, 441, 460), (490, 474, 471, 488), (485, 464, 469, 489), (475, 469, 471, 474), (463, 470, 472, 454), (468, 475, 474, 466), (487, 466, 474, 490), (489, 469, 475, 491), (470, 473, 476, 472), (470, 482, 484, 473), (465, 479, 483, 476), (463, 477, 482, 470), (476, 483, 481, 472), (467, 480, 479, 465), (472, 481, 478, 454), (454, 478, 477, 463), (473, 484, 480, 467), (482, 489, 491, 484), (479, 487, 490, 483), (477, 485, 489, 482), (483, 490, 488, 481), (480, 492, 487, 479), (481, 488, 486, 478), (478, 486, 485, 477), (484, 491, 492, 480), (497, 501, 500, 496), (496, 500, 499, 495), (500, 503, 502, 499), (501, 504, 503, 500), (503, 506, 505, 502), (504, 507, 506, 503), (507, 511, 510, 506), (506, 510, 509, 505), (511, 516, 515, 510), (527, 521, 519, 530), (523, 518, 512, 525), (510, 515, 514, 509), (545, 529, 522, 546), (540, 512, 518, 539), (542, 525, 512, 540), (546, 522, 520, 541), (495, 499, 513), (498, 501, 497), (498, 504, 501), (499, 502, 513), (502, 505, 513), (498, 507, 504), (505, 509, 513), (498, 511, 507), (509, 514, 513), (498, 516, 511), (516, 497, 496, 515), (514, 495, 513), (498, 497, 516), (515, 496, 495, 514), (544, 528, 525, 542), (539, 518, 523, 543), (529, 523, 525, 528), (517, 524, 526, 508), (522, 529, 528, 520), (541, 520, 528, 544), (543, 523, 529, 545), (524, 527, 530, 526), (524, 536, 538, 527), (519, 533, 537, 530), (517, 531, 536, 524), (530, 537, 535, 526), (521, 534, 533, 519), (526, 535, 532, 508), (508, 532, 531, 517), (527, 538, 534, 521), (536, 543, 545, 538), (533, 541, 544, 537), (531, 539, 543, 536), (537, 544, 542, 535), (534, 546, 541, 533), (535, 542, 540, 532), (532, 540, 539, 531), (538, 545, 546, 534), (549, 553, 552, 548), (548, 552, 551, 547), (552, 555, 554, 551), (553, 556, 555, 552), (555, 558, 557, 554), (556, 559, 558, 555), (559, 562, 561, 558), (558, 561, 560, 557), (562, 566, 565, 561), (561, 565, 564, 560), (547, 551, 563), (550, 553, 549), (550, 556, 553), (551, 554, 563), (554, 557, 563), (550, 559, 556), (557, 560, 563), (550, 562, 559), (560, 564, 563), (550, 566, 562), (566, 549, 548, 565), (564, 547, 563), (550, 549, 566), (565, 548, 547, 564), (573, 494, 567, 574), (574, 567, 571, 575), (575, 571, 569, 576), (576, 569, 494, 573), (494, 569, 571, 567), (570, 493, 568, 572), (570, 576, 573, 493), (572, 575, 576, 570), (568, 574, 575, 572), (493, 573, 574, 568), (426, 435, 436, 424), (589, 583, 581, 592), (585, 580, 578, 587), (607, 591, 584, 608), (602, 578, 580, 601), (604, 587, 578, 602), (608, 584, 582, 603), (606, 590, 587, 604), (601, 580, 585, 605), (591, 585, 587, 590), (579, 586, 588, 577), (584, 591, 590, 582), (603, 582, 590, 606), (605, 585, 591, 607), (586, 598, 600, 589), (581, 595, 599, 592), (579, 593, 598, 586), (592, 599, 597, 588), (583, 596, 595, 581), (588, 597, 594, 577), (577, 594, 593, 579), (589, 600, 596, 583), (598, 605, 607, 600), (595, 603, 606, 599), (593, 601, 605, 598), (599, 606, 604, 597), (596, 608, 603, 595), (597, 604, 602, 594), (594, 602, 601, 593), (600, 607, 608, 596), (611, 615, 614, 610), (610, 614, 613, 609), (614, 617, 616, 613), (615, 618, 617, 614), (617, 620, 619, 616), (618, 621, 620, 617), (621, 625, 624, 620), (620, 624, 623, 619), (625, 630, 629, 624), (641, 635, 633, 644), (637, 632, 626, 639), (624, 629, 628, 623), (659, 643, 636, 660), (654, 626, 632, 653), (656, 639, 626, 654), (660, 636, 634, 655), (609, 613, 627), (612, 615, 611), (612, 618, 615), (613, 616, 627), (616, 619, 627), (612, 621, 618), (619, 623, 627), (612, 625, 621), (623, 628, 627), (612, 630, 625), (630, 611, 610, 629), (628, 609, 627), (612, 611, 630), (629, 610, 609, 628), (658, 642, 639, 656), (653, 632, 637, 657), (631, 638, 640, 622), (636, 643, 642, 634), (655, 634, 642, 658), (657, 637, 643, 659), (638, 641, 644, 640), (638, 650, 652, 641), (633, 647, 651, 644), (631, 645, 650, 638), (644, 651, 649, 640), (635, 648, 647, 633), (640, 649, 646, 622), (622, 646, 645, 631), (641, 652, 648, 635), (650, 657, 659, 652), (647, 655, 658, 651), (645, 653, 657, 650), (651, 658, 656, 649), (648, 660, 655, 647), (649, 656, 654, 646), (646, 654, 653, 645), (652, 659, 660, 648), (663, 667, 666, 662), (662, 666, 665, 661), (666, 669, 668, 665), (667, 670, 669, 666), (669, 672, 671, 668), (670, 673, 672, 669), (673, 676, 675, 672), (672, 675, 674, 671), (676, 680, 679, 675), (675, 679, 678, 674), (661, 665, 677), (664, 667, 663), (664, 670, 667), (665, 668, 677), (668, 671, 677), (664, 673, 670), (671, 674, 677), (664, 676, 673), (674, 678, 677), (664, 680, 676), (680, 663, 662, 679), (678, 661, 677), (664, 663, 680), (679, 662, 661, 678), (682, 685, 684, 681), (683, 686, 685, 682), (685, 688, 687, 684), (686, 689, 688, 685), (688, 691, 690, 687), (689, 692, 691, 688), (692, 695, 694, 691), (691, 694, 693, 690), (695, 698, 697, 694), (694, 697, 696, 693), (698, 701, 700, 697), (697, 700, 699, 696), (701, 705, 704, 700), (700, 704, 703, 699), (705, 708, 707, 704), (704, 707, 706, 703), (702, 686, 683), (681, 684, 709), (702, 689, 686), (684, 687, 709), (687, 690, 709), (702, 692, 689), (690, 693, 709), (702, 695, 692), (693, 696, 709), (702, 698, 695), (696, 699, 709), (702, 701, 698), (699, 703, 709), (702, 705, 701), (703, 706, 709), (702, 708, 705), (643, 637, 639, 642), (746, 713, 735, 750), (716, 720, 719, 715), (715, 719, 718, 714), (719, 722, 721, 718), (720, 723, 722, 719), (722, 725, 724, 721), (723, 726, 725, 722), (726, 729, 728, 725), (725, 728, 727, 724), (729, 733, 732, 728), (728, 732, 731, 727), (714, 718, 730), (717, 720, 716), (717, 723, 720), (718, 721, 730), (721, 724, 730), (717, 726, 723), (724, 727, 730), (717, 729, 726), (727, 731, 730), (717, 733, 729), (733, 716, 715, 732), (731, 714, 730), (717, 716, 733), (732, 715, 714, 731), (746, 786, 763, 748, 738, 713), (748, 749, 711, 738), (749, 747, 736, 711), (736, 713, 738, 711), (710, 737, 712, 734), (735, 739, 743, 742), (754, 734, 741, 755), (734, 712, 740, 741), (713, 736, 739, 735), (753, 752, 742, 743), (755, 741, 745, 756), (750, 735, 742, 752), (741, 740, 744, 745), (760, 750, 752, 761), (739, 751, 753, 743), (756, 761, 752, 753), (736, 747, 751, 739), (759, 754, 747, 749), (758, 759, 749, 748), (787, 762, 769, 789), (757, 746, 750, 760), (712, 757, 760, 740), (712, 737, 758, 762, 787, 757), (737, 710, 759, 758), (710, 734, 754, 759), (745, 744, 761, 756), (740, 760, 761, 744), (751, 755, 756, 753), (747, 754, 755, 751), (786, 746, 765, 788), (767, 768, 773, 771), (762, 758, 766, 769), (758, 748, 767, 766), (748, 763, 768, 767), (746, 757, 764, 765), (766, 767, 771, 770), (769, 766, 770, 772), (777, 776, 780, 781), (770, 771, 775, 774), (764, 789, 788, 765), (773, 768, 788, 777, 775, 771), (779, 781, 785, 783), (776, 774, 778, 780), (775, 777, 781, 779), (774, 775, 779, 778), (784, 782, 783, 785), (778, 779, 783, 782), (781, 780, 784, 785), (780, 778, 782, 784), (763, 786, 788, 768), (757, 787, 789, 764), (772, 770, 774, 776, 789), (777, 788, 789, 776), (592, 588, 586, 589)])
me_cube_001.use_remesh_preserve_volume = False
me_cube_001.use_remesh_preserve_attributes = False
me_cube_001.use_mirror_vertex_groups = False
me_cube_001.update()
arm_armature = bpy.data.armatures.new('Armature')  # bones are not reproduced

# ---- objects
ob_armature = bpy.data.objects.new('Armature', arm_armature)
ob_cube = bpy.data.objects.new('Cube', me_cube_001)

# ---- transforms, parenting, visibility, modifiers, constraints
ob_armature.location = (-0.02818, 0.009143, 5.253)
ob_armature.lineart.crease_threshold = 0.0
ob_cube.parent = ob_armature
ob_cube.matrix_parent_inverse = Matrix(((1.0, 0.0, 0.0, 0.02818), (0.0, 1.0, 1.164e-10, -0.009143), (0.0, 0.0, 1.0, -4.823), (0.0, 0.0, 0.0, 1.0)))
ob_cube.location = (-0.005803, 0.8416, 6.793)
ob_cube.scale = (0.8627, 0.8627, 0.8627)
ob_cube.lineart.crease_threshold = 0.0
_vg = ob_cube.vertex_groups.new(name='Hip')
_vg.add([24, 25, 26, 27, 28, 29, 30, 31, 32, 33, 34, 35, 423, 424, 425, 426, 427, 428, 429, 430, 431, 432, 433, 434, 435, 436, 437, 438, 439, 440], 1.0, 'REPLACE')
_vg = ob_cube.vertex_groups.new(name='Spine')
_vg.add([0, 1, 2, 3, 4, 5, 6, 7, 8, 9, 10, 11, 12, 13, 14, 15, 16, 17, 377, 378, 379, 380, 381, 382, 383, 384, 385, 386, 387, 388, 389, 390, 391, 392, 393, 394, 395, 396, 397, 398, 399, 400, 401, 402, 403, 404, 405, 406, 407, 408], 1.0, 'REPLACE')
_vg = ob_cube.vertex_groups.new(name='Head')
_vg.add([18, 19, 20, 21, 22, 23, 276, 277, 278, 279, 280, 281, 282, 283, 284, 285, 286, 287, 288, 289, 290, 291, 292, 293, 294, 295, 296, 409, 410, 411, 412, 413, 414, 415, 416, 417, 418, 419, 420, 421, 422, 681, 682, 683, 684, 685, 686, 687, 688, 689, 690, 691, 692, 693, 694, 695, 696, 697, 698, 699, 700, 701, 702, 703, 704, 705, 706, 707, 708, 709], 1.0, 'REPLACE')
_vg = ob_cube.vertex_groups.new(name='Hand.L')
for _i, _w in zip([229, 231, 237, 238, 250, 253, 255, 297, 298, 299, 300, 301, 302, 303, 304, 305, 306, 307, 308, 309, 310, 311, 312, 313, 314, 315, 316, 317, 318, 319, 320, 321, 322, 323, 324, 325, 326, 327, 328, 329, 330, 331, 332, 333, 334, 335, 336, 337, 338, 339, 340, 341, 342, 343, 344, 345, 346, 347, 348, 349, 350, 351, 352, 353, 354, 355, 356, 357, 358, 359, 360, 361, 362, 363, 364, 365, 366, 367, 368, 369, 370, 371, 372, 373, 374, 375, 376], [0.0, 0.0, 0.0, 0.0, 0.0, 0.0, 0.0, 1.0, 1.0, 1.0, 1.0, 1.0, 1.0, 1.0, 1.0, 1.0, 1.0, 1.0, 1.0, 1.0, 1.0, 1.0, 1.0, 1.0, 1.0, 1.0, 1.0, 1.0, 1.0, 1.0, 1.0, 1.0, 1.0, 1.0, 1.0, 1.0, 1.0, 1.0, 1.0, 1.0, 1.0, 1.0, 1.0, 1.0, 1.0, 1.0, 1.0, 1.0, 1.0, 1.0, 1.0, 1.0, 1.0, 1.0, 1.0, 1.0, 1.0, 1.0, 1.0, 1.0, 1.0, 1.0, 1.0, 1.0, 1.0, 1.0, 1.0, 1.0, 1.0, 1.0, 1.0, 1.0, 1.0, 1.0, 1.0, 1.0, 1.0, 1.0, 1.0, 1.0, 1.0, 1.0, 1.0, 1.0, 1.0, 1.0, 1.0]): _vg.add([_i], _w, 'REPLACE')
_vg = ob_cube.vertex_groups.new(name='Hand.R')
for _i, _w in zip([634, 636, 642, 643, 710, 711, 712, 713, 714, 715, 716, 717, 718, 719, 720, 721, 722, 723, 724, 725, 726, 727, 728, 729, 730, 731, 732, 733, 734, 735, 736, 737, 738, 739, 740, 741, 742, 743, 744, 745, 746, 747, 748, 749, 750, 751, 752, 753, 754, 755, 756, 757, 758, 759, 760, 761, 762, 763, 764, 765, 766, 767, 768, 769, 770, 771, 772, 773, 774, 775, 776, 777, 778, 779, 780, 781, 782, 783, 784, 785, 786, 787, 788, 789], [0.3259, 0.0, 0.07817, 0.0, 1.0, 1.0, 1.0, 1.0, 1.0, 1.0, 1.0, 1.0, 1.0, 1.0, 1.0, 1.0, 1.0, 1.0, 1.0, 1.0, 1.0, 1.0, 1.0, 1.0, 1.0, 1.0, 1.0, 1.0, 1.0, 1.0, 1.0, 1.0, 1.0, 1.0, 1.0, 1.0, 1.0, 1.0, 1.0, 1.0, 1.0, 1.0, 1.0, 1.0, 1.0, 1.0, 1.0, 1.0, 1.0, 1.0, 1.0, 1.0, 1.0, 1.0, 1.0, 1.0, 1.0, 1.0, 1.0, 1.0, 1.0, 1.0, 1.0, 1.0, 1.0, 1.0, 1.0, 1.0, 1.0, 1.0, 1.0, 1.0, 1.0, 1.0, 1.0, 1.0, 1.0, 1.0, 1.0, 1.0, 1.0, 1.0, 1.0, 1.0]): _vg.add([_i], _w, 'REPLACE')
_vg = ob_cube.vertex_groups.new(name='Foot.L')
_vg.add([88, 89, 142, 143, 144, 145, 146, 147, 148, 149, 150, 151, 152, 153, 154, 155, 156, 157, 158, 159, 160, 161, 162, 163, 164, 165, 166, 167, 168, 169, 170, 171], 1.0, 'REPLACE')
_vg = ob_cube.vertex_groups.new(name='Foot.R')
_vg.add([493, 494, 547, 548, 549, 550, 551, 552, 553, 554, 555, 556, 557, 558, 559, 560, 561, 562, 563, 564, 565, 566, 567, 568, 569, 570, 571, 572, 573, 574, 575, 576], 1.0, 'REPLACE')
_vg = ob_cube.vertex_groups.new(name='UpArm.L')
_vg.add([172, 173, 174, 175, 176, 177, 178, 179, 180, 181, 182, 183, 184, 185, 186, 187, 188, 189, 190, 191, 192, 193, 194, 195, 196, 197, 198, 199, 200, 201, 202, 203, 256, 257, 258, 259, 260, 261, 262, 263, 264, 265, 266, 267, 268, 269, 270, 271, 272, 273, 274, 275], 1.0, 'REPLACE')
_vg = ob_cube.vertex_groups.new(name='LowArm.L')
_vg.add([204, 205, 206, 207, 208, 209, 210, 211, 212, 213, 214, 215, 216, 217, 218, 219, 220, 221, 222, 223, 224, 225, 226, 227, 228, 229, 230, 231, 232, 233, 234, 235, 236, 237, 238, 239, 240, 241, 242, 243, 244, 245, 246, 247, 248, 249, 250, 251, 252, 253, 254, 255], 1.0, 'REPLACE')
_vg = ob_cube.vertex_groups.new(name='UpArm.R')
for _i, _w in zip([173, 175, 177, 179, 180, 182, 185, 186, 196, 197, 198, 199, 200, 201, 202, 203, 204, 205, 206, 208, 209, 210, 211, 212, 213, 214, 215, 216, 217, 218, 219, 220, 221, 223, 224, 225, 226, 227, 228, 229, 230, 231, 232, 233, 234, 235, 236, 237, 238, 239, 240, 241, 242, 243, 244, 245, 246, 247, 248, 249, 250, 251, 252, 253, 254, 255, 297, 298, 299, 300, 301, 302, 303, 304, 305, 306, 307, 308, 309, 310, 311, 312, 313, 314, 315, 316, 317, 318, 319, 320, 321, 322, 323, 324, 325, 326, 327, 328, 329, 330, 331, 332, 333, 334, 335, 336, 337, 338, 339, 340, 341, 342, 343, 344, 345, 346, 347, 348, 349, 350, 351, 352, 353, 354, 355, 356, 357, 358, 359, 360, 361, 362, 363, 364, 365, 366, 367, 368, 369, 370, 371, 372, 373, 374, 375, 376, 577, 578, 579, 580, 581, 582, 583, 584, 585, 586, 587, 588, 589, 590, 591, 592, 593, 594, 595, 596, 597, 598, 599, 600, 601, 602, 603, 604, 605, 606, 607, 608, 661, 662, 663, 664, 665, 666, 667, 668, 669, 670, 671, 672, 673, 674, 675, 676, 677, 678, 679, 680], [0.0, 0.0, 0.0, 0.0, 0.0, 0.0, 0.0, 0.0, 0.0, 0.0, 0.0, 0.0, 0.0, 0.0, 0.0, 0.0, 0.0, 0.0, 0.0, 0.0, 0.0, 0.0, 0.0, 0.0, 0.0, 0.0, 0.0, 0.0, 0.0, 0.0, 0.0, 0.0, 0.0, 0.0, 0.0, 0.0, 0.0, 0.0, 0.0, 0.0, 0.0, 0.0, 0.0, 0.0, 0.0, 0.0, 0.0, 0.0, 0.0, 0.0, 0.0, 0.0, 0.0, 0.0, 0.0, 0.0, 0.0, 0.0, 0.0, 0.0, 0.0, 0.0, 0.0, 0.0, 0.0, 0.0, 0.0, 0.0, 0.0, 0.0, 0.0, 0.0, 0.0, 0.0, 0.0, 0.0, 0.0, 0.0, 0.0, 0.0, 0.0, 0.0, 0.0, 0.0, 0.0, 0.0, 0.0, 0.0, 0.0, 0.0, 0.0, 0.0, 0.0, 0.0, 0.0, 0.0, 0.0, 0.0, 0.0, 0.0, 0.0, 0.0, 0.0, 0.0, 0.0, 0.0, 0.0, 0.0, 0.0, 0.0, 0.0, 0.0, 0.0, 0.0, 0.0, 0.0, 0.0, 0.0, 0.0, 0.0, 0.0, 0.0, 0.0, 0.008122, 0.0, 0.0, 0.0, 0.0, 0.0, 0.0, 0.0, 0.0, 0.0, 0.0, 0.0, 0.0, 0.0, 0.0, 0.0, 0.0, 0.0, 0.0, 0.0, 0.0, 0.0, 0.0, 1.0, 1.0, 1.0, 1.0, 1.0, 1.0, 1.0, 1.0, 1.0, 1.0, 1.0, 1.0, 1.0, 1.0, 1.0, 1.0, 1.0, 1.0, 1.0, 1.0, 1.0, 1.0, 1.0, 1.0, 1.0, 1.0, 1.0, 1.0, 1.0, 1.0, 1.0, 1.0, 1.0, 1.0, 1.0, 1.0, 1.0, 1.0, 1.0, 1.0, 1.0, 1.0, 1.0, 1.0, 1.0, 1.0, 1.0, 1.0, 1.0, 1.0, 1.0, 1.0]): _vg.add([_i], _w, 'REPLACE')
_vg = ob_cube.vertex_groups.new(name='LowArm.R')
_vg.add([609, 610, 611, 612, 613, 614, 615, 616, 617, 618, 619, 620, 621, 622, 623, 624, 625, 626, 627, 628, 629, 630, 631, 632, 633, 634, 635, 636, 637, 638, 639, 640, 641, 642, 643, 644, 645, 646, 647, 648, 649, 650, 651, 652, 653, 654, 655, 656, 657, 658, 659, 660], 1.0, 'REPLACE')
_vg = ob_cube.vertex_groups.new(name='UpLeg.L')
_vg.add([36, 37, 38, 39, 40, 41, 42, 43, 44, 45, 46, 47, 48, 49, 50, 51, 52, 53, 54, 55, 56, 57, 58, 59, 60, 61, 62, 63, 64, 65, 66, 67, 68, 69, 70, 71, 72, 73, 74, 75, 76, 77, 78, 79, 80, 81, 82, 83, 84, 85, 86, 87, 433, 440], 1.0, 'REPLACE')
_vg = ob_cube.vertex_groups.new(name='LowLeg.L')
_vg.add([90, 91, 92, 93, 94, 95, 96, 97, 98, 99, 100, 101, 102, 103, 104, 105, 106, 107, 108, 109, 110, 111, 112, 113, 114, 115, 116, 117, 118, 119, 120, 121, 122, 123, 124, 125, 126, 127, 128, 129, 130, 131, 132, 133, 134, 135, 136, 137, 138, 139, 140, 141], 1.0, 'REPLACE')
_vg = ob_cube.vertex_groups.new(name='UpLeg.R')
_vg.add([441, 442, 443, 444, 445, 446, 447, 448, 449, 450, 451, 452, 453, 454, 455, 456, 457, 458, 459, 460, 461, 462, 463, 464, 465, 466, 467, 468, 469, 470, 471, 472, 473, 474, 475, 476, 477, 478, 479, 480, 481, 482, 483, 484, 485, 486, 487, 488, 489, 490, 491, 492], 1.0, 'REPLACE')
_vg = ob_cube.vertex_groups.new(name='LowLeg.R')
_vg.add([495, 496, 497, 498, 499, 500, 501, 502, 503, 504, 505, 506, 507, 508, 509, 510, 511, 512, 513, 514, 515, 516, 517, 518, 519, 520, 521, 522, 523, 524, 525, 526, 527, 528, 529, 530, 531, 532, 533, 534, 535, 536, 537, 538, 539, 540, 541, 542, 543, 544, 545, 546], 1.0, 'REPLACE')
_m = ob_cube.modifiers.new('Armature', 'ARMATURE')
_m.object = ob_armature

# ---- collection membership
col_collection_1.objects.link(ob_armature)
col_collection_1.objects.link(ob_cube)

# ---- scene / render settings (as saved in the file)
scene.frame_start = 1; scene.frame_end = 250; scene.frame_set(1)
scene.render.engine = 'BLENDER_EEVEE_NEXT'
scene.render.resolution_percentage = 50
scene.render.dither_intensity = 0.0
scene.cycles.use_denoising = False
scene.cycles.samples = 10
scene.cycles.sampling_pattern = 'TABULATED_SOBOL'
scene.cycles.light_sampling_threshold = 0.0
scene.cycles.use_adaptive_sampling = False
scene.cycles.use_light_tree = False
scene.cycles.blur_glossy = 0.0
scene.cycles.pixel_filter_type = 'GAUSSIAN'
scene.cycles.sample_clamp_indirect = 0.0
scene.view_settings.view_transform = 'Standard'
bpy.context.view_layer.update()

# ---- added for rendering (the .blend has no active camera and no usable light): camera, sun
cam_auto = bpy.data.cameras.new('AutoCamera')
cam_auto.lens = 50.0
cam_auto.sensor_width = 36.0
cam_auto.clip_end = 1000.0
ob_auto_camera = bpy.data.objects.new('AutoCamera', cam_auto)
scene.collection.objects.link(ob_auto_camera)
ob_auto_camera.location = (12.104, -14.4641, 14.4074)
ob_auto_camera.rotation_euler = (1.09748, -7.21219e-08, 0.694738)
scene.camera = ob_auto_camera
light_auto_sun = bpy.data.lights.new('AutoSun', 'SUN')
light_auto_sun.energy = 3.0
light_auto_sun.angle = 0.0523599
ob_auto_sun = bpy.data.objects.new('AutoSun', light_auto_sun)
scene.collection.objects.link(ob_auto_sun)
ob_auto_sun.rotation_euler = (0.872665, 0.174533, 0.523599)
bpy.context.view_layer.update()
